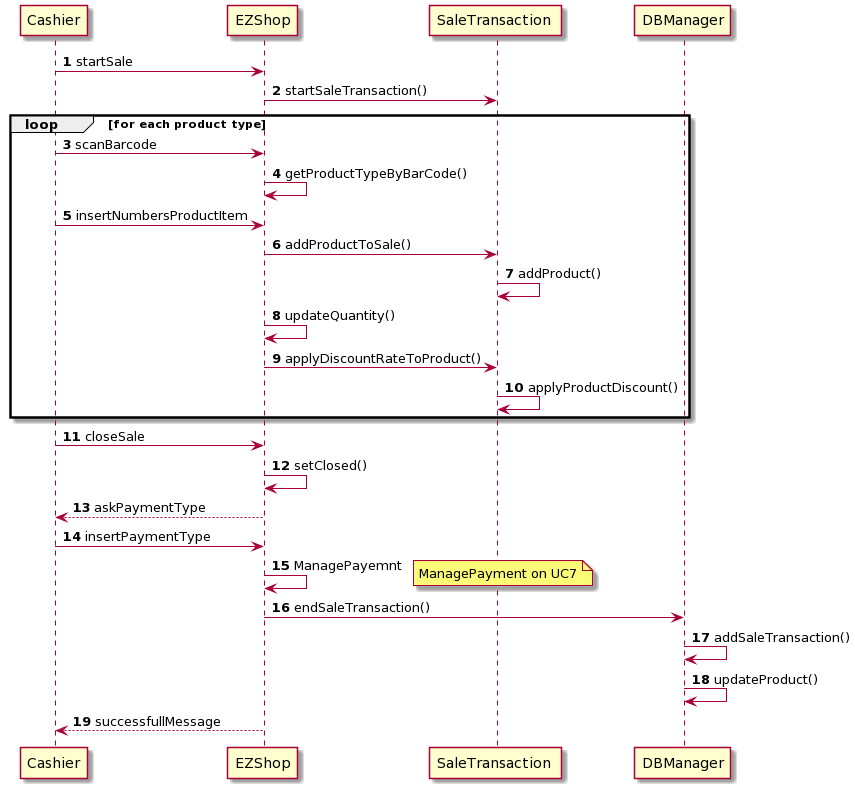

The diagram above was rendered by PlantUML. Its source (embedded in the PNG):
@startuml
participant "Cashier" as c
participant "EZShop" as ez
participant "SaleTransaction " as s
participant "DBManager" as db
autonumber 

c -> ez: startSale
ez -> s: startSaleTransaction()
group loop [for each product type]  
    c -> ez: scanBarcode
    ez -> ez: getProductTypeByBarCode()
    c -> ez: insertNumbersProductItem
    ez -> s: addProductToSale()
    s -> s: addProduct()
    ez->ez: updateQuantity()
    ez -> s: applyDiscountRateToProduct()
    s -> s: applyProductDiscount()
end
c -> ez: closeSale
ez -> ez: setClosed()
c <-- ez: askPaymentType
c -> ez: insertPaymentType
ez->ez: ManagePayemnt
note right: ManagePayment on UC7
ez -> db: endSaleTransaction()
db->db: addSaleTransaction()
db->db: updateProduct()

c <-- ez: successfullMessage
@enduml